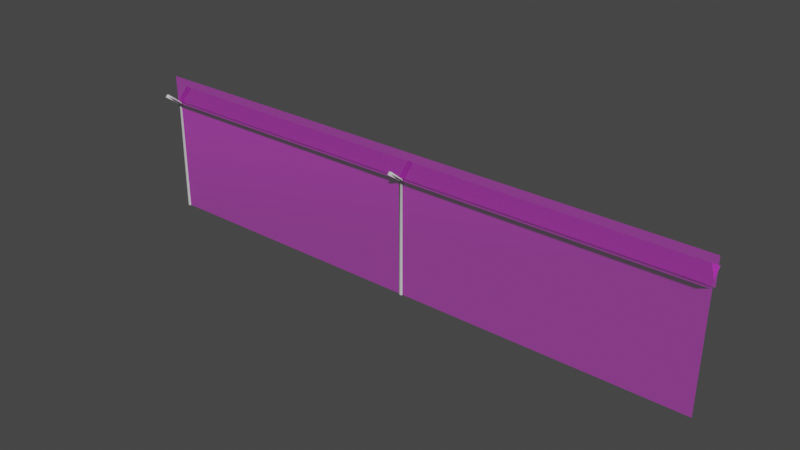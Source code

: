 # Source: loww-fences.blend  (saved by Blender 2.93.20; exported with 4.5.12 LTS)
import bpy
from mathutils import Matrix  # noqa: F401  (used for matrix-valued properties, if any)

bpy.ops.wm.read_factory_settings(use_empty=True)
scene = bpy.context.scene
scene.name = 'Scene'

# ---- collections
col_collection = bpy.data.collections.new('Collection'); scene.collection.children.link(col_collection)
col_collection_f = bpy.data.collections.new('Collection-F'); scene.collection.children.link(col_collection_f)

# ---- images (referenced by path relative to the original .blend; pixels are not part of the script)
import os
ASSET_DIR = os.environ.get("B2B_ASSET_DIR", "")  # directory of the original .blend (textures are referenced by path, not embedded)
HERE = os.path.dirname(os.path.abspath(__file__))  # packed textures are extracted next to this script under _unpacked/

def load_image(name, relpath, width, height, colorspace="sRGB"):
    """Load a texture the original file referenced (path relative to the .blend, or extracted next to this script)."""
    p = next((c for c in (os.path.join(HERE, relpath), os.path.join(ASSET_DIR, relpath)) if relpath and os.path.exists(c)), "")
    if p:
        img = bpy.data.images.load(p, check_existing=True)
        img.name = name
    else:  # same state as the original file: an image datablock whose file is absent (Cycles renders it pink)
        img = bpy.data.images.new(name, width, height)
        img.source = "FILE"
        img.filepath = "//" + (relpath or name)
    img.colorspace_settings.name = colorspace
    return img
img_10m_fence_origin_far_left1_png = load_image('10M_Fence_Origin_far_left1.png', '10M_Fence_Origin_far_left1.png', 1024, 1024, 'sRGB')

# ---- materials (node trees are filled in below, after node groups)
mat_default = bpy.data.materials.new('default')
mat_default.use_transparent_shadow = False
mat_default.diffuse_color = (0.5, 0.5, 0.5, 1.0)
mat_default.roughness = 0.0
mat_default.specular_intensity = 0.2
mat_0132_lightgray = bpy.data.materials.new('0132_LightGray')
mat_0132_lightgray.use_transparent_shadow = False
mat_0132_lightgray.diffuse_color = (0.6627, 0.6627, 0.6627, 1.0)
mat_0132_lightgray.roughness = 0.0
mat_0132_lightgray.specular_intensity = 0.2
mat_10m_fence_origin_far_left1 = bpy.data.materials.new('10M_Fence_Origin_far_left1')
mat_10m_fence_origin_far_left1.use_transparent_shadow = False
mat_10m_fence_origin_far_left1.diffuse_color = (0.0157, 0.0157, 0.0157, 0.2745)
mat_10m_fence_origin_far_left1.roughness = 0.0
mat_10m_fence_origin_far_left1.specular_intensity = 0.2

# ---- material node trees
mat_default.use_nodes = True; mat_default.node_tree.nodes.clear()
_N = mat_default.node_tree.nodes; _L = mat_default.node_tree.links
n0 = _N.new('ShaderNodeBsdfPrincipled'); n0.name = 'Principled BSDF'; n0.location = (10, 300)
n0.distribution = 'GGX'
n0.subsurface_method = 'BURLEY'
n0.inputs[0].default_value = (0.5, 0.5, 0.5, 1.0)
n0.inputs[3].default_value = 1.45
n0.inputs[13].default_value = 0.2
n0.inputs[27].default_value = (0.0, 0.0, 0.0, 1.0)
n0.inputs[28].default_value = 1.0
n1 = _N.new('ShaderNodeOutputMaterial'); n1.name = 'Material Output'; n1.location = (300, 300)
_L.new(n0.outputs[0], n1.inputs[0])
n1.is_active_output = True
mat_0132_lightgray.use_nodes = True; mat_0132_lightgray.node_tree.nodes.clear()
_N = mat_0132_lightgray.node_tree.nodes; _L = mat_0132_lightgray.node_tree.links
n0 = _N.new('ShaderNodeBsdfPrincipled'); n0.name = 'Principled BSDF'; n0.location = (10, 300)
n0.distribution = 'GGX'
n0.subsurface_method = 'BURLEY'
n0.inputs[0].default_value = (0.6627, 0.6627, 0.6627, 1.0)
n0.inputs[3].default_value = 1.45
n0.inputs[13].default_value = 0.2
n0.inputs[27].default_value = (0.0, 0.0, 0.0, 1.0)
n0.inputs[28].default_value = 1.0
n1 = _N.new('ShaderNodeOutputMaterial'); n1.name = 'Material Output'; n1.location = (300, 300)
_L.new(n0.outputs[0], n1.inputs[0])
n1.is_active_output = True
mat_10m_fence_origin_far_left1.use_nodes = True; mat_10m_fence_origin_far_left1.node_tree.nodes.clear()
_N = mat_10m_fence_origin_far_left1.node_tree.nodes; _L = mat_10m_fence_origin_far_left1.node_tree.links
n0 = _N.new('ShaderNodeBsdfPrincipled'); n0.name = 'Principled BSDF'; n0.location = (10, 300)
n0.distribution = 'GGX'
n0.subsurface_method = 'BURLEY'
n0.inputs[3].default_value = 1.45
n0.inputs[4].default_value = 0.2745
n0.inputs[13].default_value = 0.2
n0.inputs[27].default_value = (0.0, 0.0, 0.0, 1.0)
n0.inputs[28].default_value = 1.0
n1 = _N.new('ShaderNodeOutputMaterial'); n1.name = 'Material Output'; n1.location = (300, 300)
n2 = _N.new('ShaderNodeTexImage'); n2.name = 'Image Texture'; n2.location = (0, 0)
n2.image = img_10m_fence_origin_far_left1_png
_L.new(n0.outputs[0], n1.inputs[0])
_L.new(n2.outputs[0], n0.inputs[0])
n1.is_active_output = True

# ---- world
world_world = bpy.data.worlds.new('World'); scene.world = world_world
world_world.use_nodes = True; world_world.node_tree.nodes.clear()
_N = world_world.node_tree.nodes; _L = world_world.node_tree.links
n0 = _N.new('ShaderNodeOutputWorld'); n0.name = 'World Output'; n0.location = (300, 300)
n1 = _N.new('ShaderNodeBackground'); n1.name = 'Background'; n1.location = (10, 300)
n1.inputs[0].default_value = (0.05088, 0.05088, 0.05088, 1.0)
_L.new(n1.outputs[0], n0.inputs[0])
n0.is_active_output = True
world_world.color = (0.05088, 0.05088, 0.05088)
world_world.use_sun_shadow = False
world_world.sun_shadow_jitter_overblur = 0.0

# ---- meshes
me_blah_mesh = bpy.data.meshes.new('blah.mesh')
me_blah_mesh.from_pydata([(9.929, 0.00061, -0.02548), (5.022, 0.00061, -0.02686), (4.973, 0.00061, -0.02687), (4.998, 0.00061, -0.02548), (4.973, 0.00061, -0.02548), (5.022, 0.00061, -0.02548), (0.04656, 0.00061, -0.02825), (0.04656, 0.00061, -0.02548), (-0.002222, 1.952, -0.04987), (0.04656, 0.00061, -0.04987), (-0.002222, 0.00061, -0.04987), (0.04656, 1.952, -0.04987), (5.022, 2.001, 0.000904), (4.973, 2.208, -0.2061), (4.973, 2.001, 0.000904), (5.022, 2.208, -0.2061), (5.022, 1.952, 0.000904), (4.998, 0.00061, 0.000904), (5.022, 0.00061, 0.000904), (4.973, 1.952, 0.000904), (4.973, 0.00061, 0.000904), (0.04656, 1.952, -0.001093), (-0.002222, 2.143, 0.2681), (-0.002222, 1.952, -0.001093), (0.04591, 2.143, 0.2681), (5.021, 2.186, 0.2282), (4.973, 2.186, 0.2282), (4.973, 2.143, 0.2701), (-0.002222, 2.208, -0.2081), (-0.002222, 2.001, -0.001093), (-0.002222, 2.159, -0.2568), (-0.002222, 0.00061, -0.001093), (0.04591, 2.164, 0.2472), (-0.002222, 2.186, 0.2262), (0.04591, 2.186, 0.2262), (5.021, 2.143, 0.2701), (0.04656, 1.981, -0.02825), (0.04656, 0.00061, -0.02548), (0.04656, 0.00061, -0.02825), (5.022, 2.159, -0.2548), (4.973, 1.952, -0.04788), (4.973, 2.159, -0.2548), (5.022, 1.952, -0.04788), (0.04656, 2.001, -0.001093), (0.04656, 2.208, -0.2081), (0.04631, 2.044, 0.08874), (0.04656, 1.976, -0.001093), (0.04656, 2.159, -0.2568), (5.022, 0.00061, -0.02548), (5.022, 0.00061, -0.02686), (5.022, 0.00061, -0.04788), (4.973, 0.00061, -0.02548), (4.973, 0.00061, -0.02687), (4.973, 0.00061, -0.04788), (0.04656, 0.00061, -0.001093), (0.04656, 2.183, -0.2324), (9.949, 1.981, -0.02825), (9.929, 0.00061, -0.02548), (4.998, 0.00061, -0.02548), (0.04656, 0.00061, -0.02548), (0.04656, 1.981, -0.02825), (4.973, 0.00061, -0.02548), (5.022, 0.00061, -0.02548), (0.04631, 2.044, 0.08874), (9.944, 2.164, 0.2472), (0.04591, 2.164, 0.2472), (0.04656, 1.976, -0.001093), (1.949, 1.976, -0.001093), (9.949, 1.976, -0.001093), (9.929, 2.183, -0.234), (0.04656, 2.183, -0.2324), (9.929, 1.981, -0.02548), (9.998, 2.451, -0.001093), (1.949, 2.001, -0.001093), (9.998, 2.001, -0.001093), (0.04656, 2.001, -0.001093), (-0.002222, 2.001, -0.001093), (-0.002222, 2.451, -0.001093)], [], [(3, 2, 4), (2, 3, 1), (0, 1, 5), (4, 6, 7), (6, 4, 2), (8, 9, 10), (9, 8, 11), (12, 13, 14), (13, 12, 15), (16, 17, 18), (17, 19, 20), (19, 17, 16), (21, 22, 23), (22, 21, 24), (25, 14, 26), (14, 25, 12), (26, 19, 27), (19, 26, 14), (28, 23, 29), (23, 28, 8), (8, 28, 30), (23, 10, 31), (10, 23, 8), (32, 22, 24), (22, 32, 33), (33, 32, 34), (16, 27, 19), (27, 16, 35), (36, 37, 38), (39, 40, 41), (40, 39, 42), (43, 28, 29), (28, 43, 44), (21, 32, 24), (32, 21, 45), (45, 43, 34), (43, 45, 46), (47, 8, 30), (8, 47, 11), (21, 46, 45), (48, 16, 18), (16, 15, 12), (15, 16, 42), (42, 16, 48), (42, 48, 49), (42, 49, 50), (15, 42, 39), (25, 27, 35), (27, 25, 26), (16, 25, 35), (51, 20, 19), (13, 19, 14), (19, 13, 40), (19, 40, 51), (51, 40, 52), (40, 13, 41), (53, 52, 40), (16, 12, 25), (21, 31, 54), (31, 21, 23), (33, 43, 29), (43, 33, 34), (15, 41, 13), (41, 15, 39), (44, 30, 28), (30, 44, 47), (47, 44, 55), (37, 21, 54), (46, 44, 43), (44, 46, 21), (44, 21, 36), (36, 21, 37), (44, 36, 55), (45, 34, 32), (40, 50, 53), (50, 40, 42), (33, 23, 22), (23, 33, 29), (9, 36, 38), (36, 9, 11), (36, 11, 55), (55, 11, 47), (57, 56, 58), (58, 56, 59), (59, 56, 60), (59, 61, 58), (58, 62, 57), (63, 64, 65), (64, 63, 66), (64, 66, 67), (64, 67, 68), (69, 70, 71), (71, 70, 60), (72, 73, 74), (73, 72, 75), (75, 72, 76), (76, 72, 77)])
me_blah_mesh.polygons.foreach_set('use_smooth', [True] * 97)
me_blah_mesh.polygons.foreach_set('material_index', [0, 0, 0, 0, 0, 1, 1, 1, 1, 1, 1, 1, 1, 1, 1, 1, 1, 1, 1, 1, 1, 1, 1, 1, 1, 1, 1, 1, 1, 1, 1, 1, 1, 1, 1, 1, 1, 1, 1, 1, 1, 1, 1, 1, 1, 1, 1, 1, 1, 1, 1, 1, 1, 1, 1, 1, 1, 1, 1, 1, 1, 1, 1, 1, 1, 1, 1, 1, 1, 1, 1, 1, 1, 1, 1, 1, 1, 1, 1, 1, 1, 1, 2, 2, 2, 2, 2, 2, 2, 2, 2, 2, 2, 2, 2, 2, 2])
_uv = me_blah_mesh.uv_layers.new(name='UVMap')
_uv.uv.foreach_set('vector', [0.0, 0.0, 1.0, 0.0, 1.0, 1.0, 0.0, 0.0, 1.0, 0.0, 1.0, 1.0, 0.0, 0.0, 1.0, 0.0, 1.0, 1.0, 0.0, 0.0, 1.0, 0.0, 1.0, 1.0, 0.0, 0.0, 1.0, 0.0, 1.0, 1.0, 0.0, 0.0, 1.0, 0.0, 1.0, 1.0, 0.0, 0.0, 1.0, 0.0, 1.0, 1.0, 0.0, 0.0, 1.0, 0.0, 1.0, 1.0, 0.0, 0.0, 1.0, 0.0, 1.0, 1.0, 0.0, 0.0, 1.0, 0.0, 1.0, 1.0, 0.0, 0.0, 1.0, 0.0, 1.0, 1.0, 0.0, 0.0, 1.0, 0.0, 1.0, 1.0, 0.0, 0.0, 1.0, 0.0, 1.0, 1.0, 0.0, 0.0, 1.0, 0.0, 1.0, 1.0, 0.0, 0.0, 1.0, 0.0, 1.0, 1.0, 0.0, 0.0, 1.0, 0.0, 1.0, 1.0, 0.0, 0.0, 1.0, 0.0, 1.0, 1.0, 0.0, 0.0, 1.0, 0.0, 1.0, 1.0, 0.0, 0.0, 1.0, 0.0, 1.0, 1.0, 0.0, 0.0, 1.0, 0.0, 1.0, 1.0, 0.0, 0.0, 1.0, 0.0, 1.0, 1.0, 0.0, 0.0, 1.0, 0.0, 1.0, 1.0, 0.0, 0.0, 1.0, 0.0, 1.0, 1.0, 0.0, 0.0, 1.0, 0.0, 1.0, 1.0, 0.0, 0.0, 1.0, 0.0, 1.0, 1.0, 0.0, 0.0, 1.0, 0.0, 1.0, 1.0, 0.0, 0.0, 1.0, 0.0, 1.0, 1.0, 0.0, 0.0, 1.0, 0.0, 1.0, 1.0, 0.0, 0.0, 1.0, 0.0, 1.0, 1.0, 0.0, 0.0, 1.0, 0.0, 1.0, 1.0, 0.0, 0.0, 1.0, 0.0, 1.0, 1.0, 0.0, 0.0, 1.0, 0.0, 1.0, 1.0, 0.0, 0.0, 1.0, 0.0, 1.0, 1.0, 0.0, 0.0, 1.0, 0.0, 1.0, 1.0, 0.0, 0.0, 1.0, 0.0, 1.0, 1.0, 0.0, 0.0, 1.0, 0.0, 1.0, 1.0, 0.0, 0.0, 1.0, 0.0, 1.0, 1.0, 0.0, 0.0, 1.0, 0.0, 1.0, 1.0, 0.0, 0.0, 1.0, 0.0, 1.0, 1.0, 0.0, 0.0, 1.0, 0.0, 1.0, 1.0, 0.0, 0.0, 1.0, 0.0, 1.0, 1.0, 0.0, 0.0, 1.0, 0.0, 1.0, 1.0, 0.0, 0.0, 1.0, 0.0, 1.0, 1.0, 0.0, 0.0, 1.0, 0.0, 1.0, 1.0, 0.0, 0.0, 1.0, 0.0, 1.0, 1.0, 0.0, 0.0, 1.0, 0.0, 1.0, 1.0, 0.0, 0.0, 1.0, 0.0, 1.0, 1.0, 0.0, 0.0, 1.0, 0.0, 1.0, 1.0, 0.0, 0.0, 1.0, 0.0, 1.0, 1.0, 0.0, 0.0, 1.0, 0.0, 1.0, 1.0, 0.0, 0.0, 1.0, 0.0, 1.0, 1.0, 0.0, 0.0, 1.0, 0.0, 1.0, 1.0, 0.0, 0.0, 1.0, 0.0, 1.0, 1.0, 0.0, 0.0, 1.0, 0.0, 1.0, 1.0, 0.0, 0.0, 1.0, 0.0, 1.0, 1.0, 0.0, 0.0, 1.0, 0.0, 1.0, 1.0, 0.0, 0.0, 1.0, 0.0, 1.0, 1.0, 0.0, 0.0, 1.0, 0.0, 1.0, 1.0, 0.0, 0.0, 1.0, 0.0, 1.0, 1.0, 0.0, 0.0, 1.0, 0.0, 1.0, 1.0, 0.0, 0.0, 1.0, 0.0, 1.0, 1.0, 0.0, 0.0, 1.0, 0.0, 1.0, 1.0, 0.0, 0.0, 1.0, 0.0, 1.0, 1.0, 0.0, 0.0, 1.0, 0.0, 1.0, 1.0, 0.0, 0.0, 1.0, 0.0, 1.0, 1.0, 0.0, 0.0, 1.0, 0.0, 1.0, 1.0, 0.0, 0.0, 1.0, 0.0, 1.0, 1.0, 0.0, 0.0, 1.0, 0.0, 1.0, 1.0, 0.0, 0.0, 1.0, 0.0, 1.0, 1.0, 0.0, 0.0, 1.0, 0.0, 1.0, 1.0, 0.0, 0.0, 1.0, 0.0, 1.0, 1.0, 0.0, 0.0, 1.0, 0.0, 1.0, 1.0, 0.0, 0.0, 1.0, 0.0, 1.0, 1.0, 0.0, 0.0, 1.0, 0.0, 1.0, 1.0, 0.0, 0.0, 1.0, 0.0, 1.0, 1.0, 0.0, 0.0, 1.0, 0.0, 1.0, 1.0, 0.0, 0.0, 1.0, 0.0, 1.0, 1.0, 0.0, 0.0, 1.0, 0.0, 1.0, 1.0, 0.0, 0.0, 1.0, 0.0, 1.0, 1.0, 0.0, 0.0, 1.0, 0.0, 1.0, 1.0, 0.0, 0.0, 1.0, 0.0, 1.0, 1.0, 0.0, 0.0, 1.0, 0.0, 1.0, 1.0, 4.964, 0.0002, 4.975, 0.4952, 2.499, 0.0002, 2.499, 0.0002, 4.975, 0.4952, 0.0233, 0.0002, 0.0233, 0.0002, 4.975, 0.4952, 0.0233, 0.4952, 0.0233, 0.0002, 2.486, 0.0002, 2.499, 0.0002, 2.499, 0.0002, 2.511, 0.0002, 4.964, 0.0002, 0.0619, 0.6451, 5.011, 0.6947, 0.0617, 0.6947, 5.011, 0.6947, 0.0619, 0.6451, 0.062, 0.6169, 5.011, 0.6947, 0.062, 0.6169, 1.013, 0.6169, 5.011, 0.6947, 1.013, 0.6169, 5.013, 0.6169, 4.933, 0.6903, -0.0079, 0.6903, 4.933, 0.6176, 4.933, 0.6174, -0.0079, 0.6893, -0.0079, 0.6174, 4.991, 0.6328, 0.9664, 0.5203, 4.991, 0.5203, 0.9664, 0.5203, 4.991, 0.6328, 0.0152, 0.5203, 0.0152, 0.5203, 4.991, 0.6328, -0.0092, 0.5203, -0.0092, 0.5203, 4.991, 0.6328, -0.0092, 0.6328])
me_blah_mesh.materials.append(mat_default)
me_blah_mesh.materials.append(mat_0132_lightgray)
me_blah_mesh.materials.append(mat_10m_fence_origin_far_left1)
me_blah_mesh.use_remesh_fix_poles = True
me_blah_mesh.use_remesh_preserve_attributes = False
me_blah_mesh.update()

# ---- objects
ob_fence = bpy.data.objects.new('fence', me_blah_mesh)

# ---- transforms, parenting, visibility, modifiers, constraints
ob_fence.location = (0.0, 0.0, 0.0)
ob_fence.rotation_euler = (1.571, -0.0, 0.0)
ob_fence.show_transparent = True

# ---- collection membership
col_collection_f.objects.link(ob_fence)

# ---- scene / render settings (as saved in the file)
scene.frame_start = 1; scene.frame_end = 250; scene.frame_set(1)
scene.render.engine = 'BLENDER_EEVEE_NEXT'
scene.cycles.use_denoising = False
scene.cycles.samples = 128
scene.cycles.sampling_pattern = 'TABULATED_SOBOL'
scene.cycles.use_adaptive_sampling = False
scene.cycles.use_light_tree = False
scene.view_settings.view_transform = 'Filmic'
bpy.context.view_layer.update()

# ---- added for rendering (the .blend has no active camera and no usable light): camera, sun
cam_auto = bpy.data.cameras.new('AutoCamera')
cam_auto.lens = 50.0
cam_auto.sensor_width = 36.0
cam_auto.clip_end = 1000.0
ob_auto_camera = bpy.data.objects.new('AutoCamera', cam_auto)
scene.collection.objects.link(ob_auto_camera)
ob_auto_camera.location = (14.5361, -11.4527, 8.85629)
ob_auto_camera.rotation_euler = (1.09748, -7.21219e-08, 0.694738)
scene.camera = ob_auto_camera
light_auto_sun = bpy.data.lights.new('AutoSun', 'SUN')
light_auto_sun.energy = 3.0
light_auto_sun.angle = 0.0523599
ob_auto_sun = bpy.data.objects.new('AutoSun', light_auto_sun)
scene.collection.objects.link(ob_auto_sun)
ob_auto_sun.rotation_euler = (0.872665, 0.174533, 0.523599)
bpy.context.view_layer.update()
